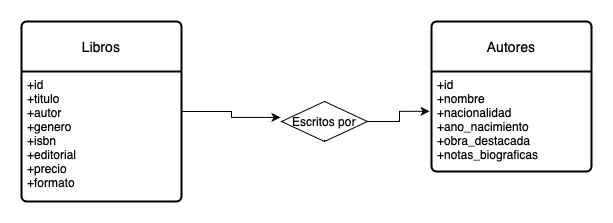

The diagram above was exported from draw.io. Its source (the exported page's mxGraphModel, read from the mxfile embedded in the PNG):
<mxGraphModel dx="1188" dy="671" grid="1" gridSize="10" guides="1" tooltips="1" connect="1" arrows="1" fold="1" page="1" pageScale="1" pageWidth="827" pageHeight="1169" math="0" shadow="0">
  <root>
    <mxCell id="0" />
    <mxCell id="1" parent="0" />
    <mxCell id="vmd9qqnVZlrVBKoFRE0T-1" value="Libros" style="swimlane;childLayout=stackLayout;horizontal=1;startSize=50;horizontalStack=0;rounded=1;fontSize=14;fontStyle=0;strokeWidth=2;resizeParent=0;resizeLast=1;shadow=0;dashed=0;align=center;arcSize=4;whiteSpace=wrap;html=1;" vertex="1" parent="1">
      <mxGeometry x="120" y="320" width="160" height="180" as="geometry" />
    </mxCell>
    <mxCell id="vmd9qqnVZlrVBKoFRE0T-2" value="+id&lt;br&gt;+titulo&lt;br&gt;+autor&lt;div&gt;+genero&lt;/div&gt;&lt;div&gt;+isbn&lt;/div&gt;&lt;div&gt;+editorial&lt;/div&gt;&lt;div&gt;+precio&lt;/div&gt;&lt;div&gt;+formato&lt;/div&gt;" style="align=left;strokeColor=none;fillColor=none;spacingLeft=4;spacingRight=4;fontSize=12;verticalAlign=top;resizable=0;rotatable=0;part=1;html=1;whiteSpace=wrap;" vertex="1" parent="vmd9qqnVZlrVBKoFRE0T-1">
      <mxGeometry y="50" width="160" height="130" as="geometry" />
    </mxCell>
    <mxCell id="vmd9qqnVZlrVBKoFRE0T-3" value="Autores" style="swimlane;childLayout=stackLayout;horizontal=1;startSize=50;horizontalStack=0;rounded=1;fontSize=14;fontStyle=0;strokeWidth=2;resizeParent=0;resizeLast=1;shadow=0;dashed=0;align=center;arcSize=4;whiteSpace=wrap;html=1;" vertex="1" parent="1">
      <mxGeometry x="530" y="320" width="160" height="150" as="geometry" />
    </mxCell>
    <mxCell id="vmd9qqnVZlrVBKoFRE0T-4" value="+id&lt;br&gt;+nombre&lt;br&gt;+nacionalidad&lt;div&gt;+ano_nacimiento&lt;/div&gt;&lt;div&gt;+obra_destacada&lt;/div&gt;&lt;div&gt;+notas_biograficas&lt;/div&gt;" style="align=left;strokeColor=none;fillColor=none;spacingLeft=4;spacingRight=4;fontSize=12;verticalAlign=top;resizable=0;rotatable=0;part=1;html=1;whiteSpace=wrap;" vertex="1" parent="vmd9qqnVZlrVBKoFRE0T-3">
      <mxGeometry y="50" width="160" height="100" as="geometry" />
    </mxCell>
    <mxCell id="vmd9qqnVZlrVBKoFRE0T-5" style="edgeStyle=orthogonalEdgeStyle;rounded=0;orthogonalLoop=1;jettySize=auto;html=1;entryX=-0.012;entryY=0.398;entryDx=0;entryDy=0;entryPerimeter=0;" edge="1" parent="1" source="vmd9qqnVZlrVBKoFRE0T-6" target="vmd9qqnVZlrVBKoFRE0T-4">
      <mxGeometry relative="1" as="geometry" />
    </mxCell>
    <mxCell id="vmd9qqnVZlrVBKoFRE0T-8" value="" style="edgeStyle=orthogonalEdgeStyle;rounded=0;orthogonalLoop=1;jettySize=auto;html=1;entryX=-0.012;entryY=0.398;entryDx=0;entryDy=0;entryPerimeter=0;" edge="1" parent="1" source="vmd9qqnVZlrVBKoFRE0T-1" target="vmd9qqnVZlrVBKoFRE0T-6">
      <mxGeometry relative="1" as="geometry">
        <mxPoint x="280" y="410" as="sourcePoint" />
        <mxPoint x="412" y="410" as="targetPoint" />
      </mxGeometry>
    </mxCell>
    <mxCell id="vmd9qqnVZlrVBKoFRE0T-6" value="Escritos por" style="shape=rhombus;perimeter=rhombusPerimeter;whiteSpace=wrap;html=1;align=center;" vertex="1" parent="1">
      <mxGeometry x="380" y="400" width="86" height="40" as="geometry" />
    </mxCell>
  </root>
</mxGraphModel>